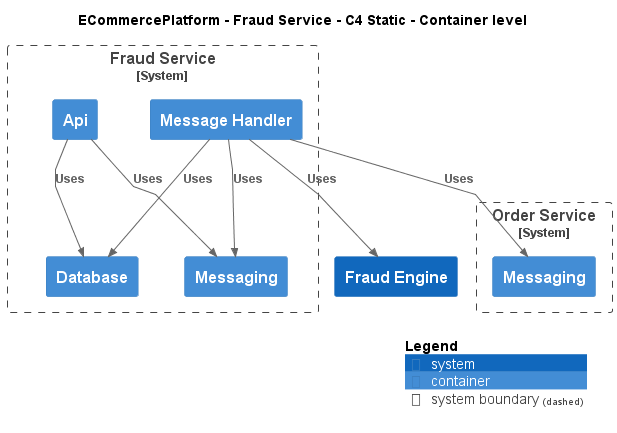

The diagram above was rendered by PlantUML. Its source (embedded in the PNG):
@startuml
!include ..\..\..\.c4s\C4_Container.puml

AddElementTag("c4interflow:lifecycle:new", $bgColor=green, $fontColor=#ffffff, $borderColor=green, $shadowing="False")
AddElementTag("c4interflow:lifecycle:changed", $bgColor=orange, $fontColor=#ffffff, $borderColor=orange, $shadowing="False")
AddElementTag("c4interflow:lifecycle:removed", $bgColor=red, $fontColor=#ffffff, $borderColor=red, $shadowing="False")

AddRelTag("c4interflow:lifecycle:new", $textColor=green, $lineColor=green)
AddRelTag("c4interflow:lifecycle:changed", $textColor=orange, $lineColor=orange)
AddRelTag("c4interflow:lifecycle:removed", $textColor=red, $lineColor=red)

SHOW_PERSON_PORTRAIT()
LAYOUT_TOP_DOWN()

skinparam linetype polyline

title ECommercePlatform - Fraud Service - C4 Static - Container level


System_Boundary(ECommercePlatform.SoftwareSystems.FraudService, "Fraud Service") {
    Container(ECommercePlatform.SoftwareSystems.FraudService.Containers.Api, "Api", "", "")
    Container(ECommercePlatform.SoftwareSystems.FraudService.Containers.Database, "Database", "", "")
    Container(ECommercePlatform.SoftwareSystems.FraudService.Containers.Messaging, "Messaging", "", "")
    Container(ECommercePlatform.SoftwareSystems.FraudService.Containers.MessageHandler, "Message Handler", "", "")
}

System_Boundary(ECommercePlatform.SoftwareSystems.OrderService, "Order Service") {
    Container(ECommercePlatform.SoftwareSystems.OrderService.Containers.Messaging, "Messaging", "", "")
}
System(ECommercePlatform.SoftwareSystems.FraudEngine, "Fraud Engine", "")

Rel(ECommercePlatform.SoftwareSystems.FraudService.Containers.Api, ECommercePlatform.SoftwareSystems.FraudService.Containers.Database, "Uses")
Rel(ECommercePlatform.SoftwareSystems.FraudService.Containers.Api, ECommercePlatform.SoftwareSystems.FraudService.Containers.Messaging, "Uses")
Rel(ECommercePlatform.SoftwareSystems.FraudService.Containers.MessageHandler, ECommercePlatform.SoftwareSystems.OrderService.Containers.Messaging, "Uses")
Rel(ECommercePlatform.SoftwareSystems.FraudService.Containers.MessageHandler, ECommercePlatform.SoftwareSystems.FraudService.Containers.Database, "Uses")
Rel(ECommercePlatform.SoftwareSystems.FraudService.Containers.MessageHandler, ECommercePlatform.SoftwareSystems.FraudEngine, "Uses")
Rel(ECommercePlatform.SoftwareSystems.FraudService.Containers.MessageHandler, ECommercePlatform.SoftwareSystems.FraudService.Containers.Messaging, "Uses")


SHOW_LEGEND()
@enduml